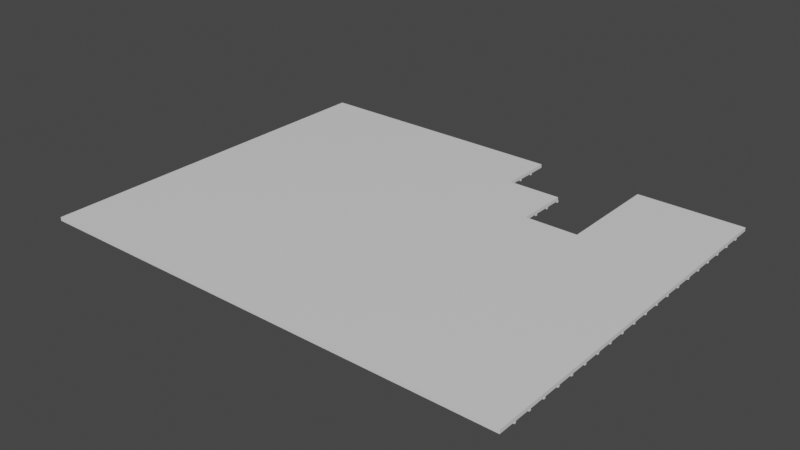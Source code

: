 # Source: Piso_SegundoPiso_3.blend  (saved by Blender 2.80.75; exported with 4.5.12 LTS)
import bpy
from mathutils import Matrix  # noqa: F401  (used for matrix-valued properties, if any)

bpy.ops.wm.read_factory_settings(use_empty=True)
scene = bpy.context.scene
scene.name = 'Scene'

# ---- collections
col_collection = bpy.data.collections.new('Collection'); scene.collection.children.link(col_collection)

# ---- materials (node trees are filled in below, after node groups)
mat_material = bpy.data.materials.new('Material')
mat_material.alpha_threshold = 0.0
mat_material.use_transparent_shadow = False
mat_material.line_color = (0.0, 0.0, 0.0, 1.0)

# ---- material node trees
mat_material.use_nodes = True; mat_material.node_tree.nodes.clear()
_N = mat_material.node_tree.nodes; _L = mat_material.node_tree.links
n0 = _N.new('ShaderNodeOutputMaterial'); n0.name = 'Material Output'; n0.location = (300, 300)
n1 = _N.new('ShaderNodeBsdfPrincipled'); n1.name = 'Principled BSDF'; n1.location = (10, 300)
n1.distribution = 'GGX'
n1.subsurface_method = 'BURLEY'
n1.inputs[2].default_value = 0.4
n1.inputs[3].default_value = 1.45
n1.inputs[27].default_value = (0.0, 0.0, 0.0, 1.0)
n1.inputs[28].default_value = 1.0
_L.new(n1.outputs[0], n0.inputs[0])
n0.is_active_output = True

# ---- world
world_world = bpy.data.worlds.new('World'); scene.world = world_world
world_world.use_nodes = True; world_world.node_tree.nodes.clear()
_N = world_world.node_tree.nodes; _L = world_world.node_tree.links
n0 = _N.new('ShaderNodeOutputWorld'); n0.name = 'World Output'; n0.location = (300, 300)
n1 = _N.new('ShaderNodeBackground'); n1.name = 'Background'; n1.location = (10, 300)
n1.inputs[0].default_value = (0.05088, 0.05088, 0.05088, 1.0)
_L.new(n1.outputs[0], n0.inputs[0])
n0.is_active_output = True
world_world.color = (0.05088, 0.05088, 0.05088)
world_world.use_sun_shadow = False
world_world.sun_shadow_jitter_overblur = 0.0

# ---- meshes
me_cube = bpy.data.meshes.new('Cube')
me_cube.from_pydata([(27.0, 30.0, 0.2), (27.0, 30.0, 0.0), (27.0, 9.0, 0.2), (27.0, 9.0, 0.0), (0.0, 30.0, 0.2), (0.0, 30.0, 0.0), (0.0, 9.0, 0.2), (0.0, 9.0, 0.0), (21.0, 30.0, 0.0), (21.0, 9.0, 0.2), (21.0, 9.0, 0.0), (21.0, 30.0, 0.2), (18.0, 9.0, 0.2), (18.0, 9.0, 0.0), (15.0, 30.0, 0.0), (15.0, 9.0, 0.2), (15.0, 9.0, 0.0), (15.0, 30.0, 0.2), (0.0, 27.0, 0.0), (27.0, 27.0, 0.2), (0.0, 27.0, 0.2), (27.0, 27.0, 0.0), (21.0, 27.0, 0.0), (21.0, 27.0, 0.2), (18.0, 27.0, 0.0), (18.0, 27.0, 0.2), (15.0, 27.0, 0.0), (15.0, 27.0, 0.2), (0.0, 24.0, 0.0), (27.0, 24.0, 0.2), (21.0, 24.0, 0.0), (21.0, 24.0, 0.2), (18.0, 24.0, 0.0), (18.0, 24.0, 0.2), (15.0, 24.0, 0.0), (15.0, 24.0, 0.2), (0.0, 24.0, 0.2), (27.0, 24.0, 0.0)], [], [(35, 36, 6, 15), (16, 15, 6, 7), (18, 20, 4, 5), (30, 37, 3, 10), (37, 29, 2, 3), (8, 11, 0, 1), (17, 27, 26, 14), (32, 30, 10, 13), (3, 2, 9, 10), (29, 31, 9, 2), (34, 32, 13, 16), (25, 24, 26, 27), (10, 9, 12, 13), (31, 33, 12, 9), (5, 4, 17, 14), (28, 34, 16, 7), (13, 12, 15, 16), (33, 35, 15, 12), (5, 14, 26, 18), (22, 30, 31, 23), (0, 11, 23, 19), (32, 33, 31, 30), (1, 0, 19, 21), (8, 1, 21, 22), (28, 36, 20, 18), (17, 4, 20, 27), (7, 6, 36, 28), (25, 27, 35, 33), (18, 26, 34, 28), (11, 8, 22, 23), (26, 24, 32, 34), (19, 23, 31, 29), (32, 24, 25, 33), (21, 19, 29, 37), (22, 21, 37, 30), (27, 20, 36, 35)])
_uv = me_cube.uv_layers.new(name='UVMap')
_uv.uv.foreach_set('vector', [0.488, 0.0831, 0.625, 0.0831, 0.625, 0.25, 0.488, 0.25, 0.375, 0.363, 0.625, 0.363, 0.625, 0.5, 0.375, 0.5, 0.375, 0.7194, 0.625, 0.7194, 0.625, 0.75, 0.375, 0.75, 0.583, 0.8331, 0.625, 0.8331, 0.625, 1.0, 0.583, 1.0, 0.125, 0.5831, 0.375, 0.5831, 0.375, 0.75, 0.125, 0.75, 0.625, 0.708, 0.875, 0.708, 0.875, 0.75, 0.625, 0.75, 0.488, 0.0, 0.488, 0.0306, 0.512, 0.7806, 0.512, 0.75, 0.558, 0.8331, 0.583, 0.8331, 0.583, 1.0, 0.558, 1.0, 0.375, 0.25, 0.625, 0.25, 0.625, 0.292, 0.375, 0.292, 0.375, 0.0831, 0.417, 0.0831, 0.417, 0.25, 0.375, 0.25, 0.512, 0.8331, 0.558, 0.8331, 0.558, 1.0, 0.512, 1.0, 0.442, 0.0306, 0.558, 0.7806, 0.512, 0.7806, 0.488, 0.0306, 0.375, 0.292, 0.625, 0.292, 0.625, 0.317, 0.375, 0.317, 0.417, 0.0831, 0.442, 0.0831, 0.442, 0.25, 0.417, 0.25, 0.625, 0.5, 0.875, 0.5, 0.875, 0.637, 0.625, 0.637, 0.375, 0.8331, 0.512, 0.8331, 0.512, 1.0, 0.375, 1.0, 0.375, 0.317, 0.625, 0.317, 0.625, 0.363, 0.375, 0.363, 0.442, 0.0831, 0.488, 0.0831, 0.488, 0.25, 0.442, 0.25, 0.375, 0.75, 0.512, 0.75, 0.512, 0.7806, 0.375, 0.7806, 0.583, 0.7806, 0.583, 0.8331, 0.417, 0.0831, 0.417, 0.0306, 0.375, 0.0, 0.417, 0.0, 0.417, 0.0306, 0.375, 0.0306, 0.558, 0.8331, 0.442, 0.0831, 0.417, 0.0831, 0.583, 0.8331, 0.125, 0.5, 0.375, 0.5, 0.375, 0.5306, 0.125, 0.5306, 0.583, 0.75, 0.625, 0.75, 0.625, 0.7806, 0.583, 0.7806, 0.375, 0.6669, 0.625, 0.6669, 0.625, 0.7194, 0.375, 0.7194, 0.488, 0.0, 0.625, 0.0, 0.625, 0.0306, 0.488, 0.0306, 0.375, 0.5, 0.625, 0.5, 0.625, 0.6669, 0.375, 0.6669, 0.442, 0.0306, 0.488, 0.0306, 0.488, 0.0831, 0.442, 0.0831, 0.375, 0.7806, 0.512, 0.7806, 0.512, 0.8331, 0.375, 0.8331, 0.417, 0.0, 0.583, 0.75, 0.583, 0.7806, 0.417, 0.0306, 0.512, 0.7806, 0.558, 0.7806, 0.558, 0.8331, 0.512, 0.8331, 0.375, 0.0306, 0.417, 0.0306, 0.417, 0.0831, 0.375, 0.0831, 0.558, 0.8331, 0.558, 0.7806, 0.442, 0.0306, 0.442, 0.0831, 0.125, 0.5306, 0.375, 0.5306, 0.375, 0.5831, 0.125, 0.5831, 0.583, 0.7806, 0.625, 0.7806, 0.625, 0.8331, 0.583, 0.8331, 0.488, 0.0306, 0.625, 0.0306, 0.625, 0.0831, 0.488, 0.0831])
me_cube.materials.append(mat_material)
me_cube.use_remesh_preserve_volume = False
me_cube.use_remesh_preserve_attributes = False
me_cube.use_mirror_vertex_groups = False
me_cube.update()
me_cube_001 = bpy.data.meshes.new('Cube.001')
me_cube_001.from_pydata([(-1.118e-08, 9.95, -0.1), (-1.118e-08, 9.95, 1.118e-08), (-1.118e-08, 10.05, -0.1), (-1.118e-08, 10.05, 1.118e-08), (27.0, 9.95, -0.1), (27.0, 9.95, 1.118e-08), (27.0, 10.05, -0.1), (27.0, 10.05, 1.118e-08), (-1.118e-08, 10.95, -0.1), (-1.118e-08, 10.95, 1.118e-08), (-1.118e-08, 11.05, -0.1), (-1.118e-08, 11.05, 1.118e-08), (27.0, 10.95, -0.1), (27.0, 10.95, 1.118e-08), (27.0, 11.05, -0.1), (27.0, 11.05, 1.118e-08), (-1.118e-08, 11.95, -0.1), (-1.118e-08, 11.95, 1.118e-08), (-1.118e-08, 12.05, -0.1), (-1.118e-08, 12.05, 1.118e-08), (27.0, 11.95, -0.1), (27.0, 11.95, 1.118e-08), (27.0, 12.05, -0.1), (27.0, 12.05, 1.118e-08), (-1.118e-08, 12.95, -0.1), (-1.118e-08, 12.95, 1.118e-08), (-1.118e-08, 13.05, -0.1), (-1.118e-08, 13.05, 1.118e-08), (27.0, 12.95, -0.1), (27.0, 12.95, 1.118e-08), (27.0, 13.05, -0.1), (27.0, 13.05, 1.118e-08), (-1.118e-08, 13.95, -0.1), (-1.118e-08, 13.95, 1.118e-08), (-1.118e-08, 14.05, -0.1), (-1.118e-08, 14.05, 1.118e-08), (27.0, 13.95, -0.1), (27.0, 13.95, 1.118e-08), (27.0, 14.05, -0.1), (27.0, 14.05, 1.118e-08), (-1.118e-08, 14.95, -0.1), (-1.118e-08, 14.95, 1.118e-08), (-1.118e-08, 15.05, -0.1), (-1.118e-08, 15.05, 1.118e-08), (27.0, 14.95, -0.1), (27.0, 14.95, 1.118e-08), (27.0, 15.05, -0.1), (27.0, 15.05, 1.118e-08), (-1.118e-08, 15.95, -0.1), (-1.118e-08, 15.95, 1.118e-08), (-1.118e-08, 16.05, -0.1), (-1.118e-08, 16.05, 1.118e-08), (27.0, 15.95, -0.1), (27.0, 15.95, 1.118e-08), (27.0, 16.05, -0.1), (27.0, 16.05, 1.118e-08), (-1.118e-08, 16.95, -0.1), (-1.118e-08, 16.95, 1.118e-08), (-1.118e-08, 17.05, -0.1), (-1.118e-08, 17.05, 1.118e-08), (27.0, 16.95, -0.1), (27.0, 16.95, 1.118e-08), (27.0, 17.05, -0.1), (27.0, 17.05, 1.118e-08), (-1.118e-08, 17.95, -0.1), (-1.118e-08, 17.95, 1.118e-08), (-1.118e-08, 18.05, -0.1), (-1.118e-08, 18.05, 1.118e-08), (27.0, 17.95, -0.1), (27.0, 17.95, 1.118e-08), (27.0, 18.05, -0.1), (27.0, 18.05, 1.118e-08), (-1.118e-08, 18.95, -0.1), (-1.118e-08, 18.95, 1.118e-08), (-1.118e-08, 19.05, -0.1), (-1.118e-08, 19.05, 1.118e-08), (27.0, 18.95, -0.1), (27.0, 18.95, 1.118e-08), (27.0, 19.05, -0.1), (27.0, 19.05, 1.118e-08), (-1.118e-08, 19.95, -0.1), (-1.118e-08, 19.95, 1.118e-08), (-1.118e-08, 20.05, -0.1), (-1.118e-08, 20.05, 1.118e-08), (27.0, 19.95, -0.1), (27.0, 19.95, 1.118e-08), (27.0, 20.05, -0.1), (27.0, 20.05, 1.118e-08), (-1.118e-08, 20.95, -0.1), (-1.118e-08, 20.95, 1.118e-08), (-1.118e-08, 21.05, -0.1), (-1.118e-08, 21.05, 1.118e-08), (27.0, 20.95, -0.1), (27.0, 20.95, 1.118e-08), (27.0, 21.05, -0.1), (27.0, 21.05, 1.118e-08), (-1.118e-08, 21.95, -0.1), (-1.118e-08, 21.95, 1.118e-08), (-1.118e-08, 22.05, -0.1), (-1.118e-08, 22.05, 1.118e-08), (27.0, 21.95, -0.1), (27.0, 21.95, 1.118e-08), (27.0, 22.05, -0.1), (27.0, 22.05, 1.118e-08), (-1.118e-08, 22.95, -0.1), (-1.118e-08, 22.95, 1.118e-08), (-1.118e-08, 23.05, -0.1), (-1.118e-08, 23.05, 1.118e-08), (27.0, 22.95, -0.1), (27.0, 22.95, 1.118e-08), (27.0, 23.05, -0.1), (27.0, 23.05, 1.118e-08), (-1.118e-08, 23.95, -0.1), (-1.118e-08, 23.95, 1.118e-08), (-1.118e-08, 24.05, -0.1), (-1.118e-08, 24.05, 1.118e-08), (27.0, 23.95, -0.1), (27.0, 23.95, 1.118e-08), (27.0, 24.05, -0.1), (27.0, 24.05, 1.118e-08), (-1.118e-08, 24.95, -0.1), (-1.118e-08, 24.95, 1.118e-08), (-1.118e-08, 25.05, -0.1), (-1.118e-08, 25.05, 1.118e-08), (27.0, 24.95, -0.1), (27.0, 24.95, 1.118e-08), (27.0, 25.05, -0.1), (27.0, 25.05, 1.118e-08), (-1.118e-08, 25.95, -0.1), (-1.118e-08, 25.95, 1.118e-08), (-1.118e-08, 26.05, -0.1), (-1.118e-08, 26.05, 1.118e-08), (27.0, 25.95, -0.1), (27.0, 25.95, 1.118e-08), (27.0, 26.05, -0.1), (27.0, 26.05, 1.118e-08), (-1.118e-08, 26.95, -0.1), (-1.118e-08, 26.95, 1.118e-08), (-1.118e-08, 27.05, -0.1), (-1.118e-08, 27.05, 1.118e-08), (27.0, 26.95, -0.1), (27.0, 26.95, 1.118e-08), (27.0, 27.05, -0.1), (27.0, 27.05, 1.118e-08), (-1.118e-08, 27.95, -0.1), (-1.118e-08, 27.95, 1.118e-08), (-1.118e-08, 28.05, -0.1), (-1.118e-08, 28.05, 1.118e-08), (27.0, 27.95, -0.1), (27.0, 27.95, 1.118e-08), (27.0, 28.05, -0.1), (27.0, 28.05, 1.118e-08), (-1.118e-08, 28.95, -0.1), (-1.118e-08, 28.95, 1.118e-08), (-1.118e-08, 29.05, -0.1), (-1.118e-08, 29.05, 1.118e-08), (27.0, 28.95, -0.1), (27.0, 28.95, 1.118e-08), (27.0, 29.05, -0.1), (27.0, 29.05, 1.118e-08), (18.0, 24.05, -0.1), (18.0, 24.05, 1.118e-08), (18.0, 23.95, -0.1), (18.0, 23.95, 1.118e-08), (21.0, 24.05, 1.118e-08), (21.0, 23.95, -0.1), (21.0, 24.05, -0.1), (21.0, 23.95, 1.118e-08), (18.0, 25.05, -0.1), (18.0, 25.05, 1.118e-08), (18.0, 24.95, -0.1), (18.0, 24.95, 1.118e-08), (21.0, 25.05, 1.118e-08), (21.0, 24.95, -0.1), (21.0, 25.05, -0.1), (21.0, 24.95, 1.118e-08), (18.0, 26.05, -0.1), (18.0, 26.05, 1.118e-08), (18.0, 25.95, -0.1), (18.0, 25.95, 1.118e-08), (21.0, 26.05, 1.118e-08), (21.0, 25.95, -0.1), (21.0, 26.05, -0.1), (21.0, 25.95, 1.118e-08), (18.0, 27.05, -0.1), (18.0, 27.05, 1.118e-08), (18.0, 26.95, -0.1), (18.0, 26.95, 1.118e-08), (21.0, 27.05, 1.118e-08), (21.0, 26.95, -0.1), (21.0, 27.05, -0.1), (21.0, 26.95, 1.118e-08), (15.0, 28.05, -0.1), (15.0, 28.05, 1.118e-08), (15.0, 27.95, -0.1), (15.0, 27.95, 1.118e-08), (21.0, 28.05, 1.118e-08), (21.0, 27.95, -0.1), (21.0, 28.05, -0.1), (21.0, 27.95, 1.118e-08), (15.0, 29.05, -0.1), (15.0, 29.05, 1.118e-08), (15.0, 28.95, -0.1), (15.0, 28.95, 1.118e-08), (21.0, 29.05, 1.118e-08), (21.0, 28.95, -0.1), (21.0, 29.05, -0.1), (21.0, 28.95, 1.118e-08)], [], [(0, 1, 3, 2), (2, 3, 7, 6), (6, 7, 5, 4), (4, 5, 1, 0), (2, 6, 4, 0), (7, 3, 1, 5), (8, 9, 11, 10), (10, 11, 15, 14), (14, 15, 13, 12), (12, 13, 9, 8), (10, 14, 12, 8), (15, 11, 9, 13), (16, 17, 19, 18), (18, 19, 23, 22), (22, 23, 21, 20), (20, 21, 17, 16), (18, 22, 20, 16), (23, 19, 17, 21), (24, 25, 27, 26), (26, 27, 31, 30), (30, 31, 29, 28), (28, 29, 25, 24), (26, 30, 28, 24), (31, 27, 25, 29), (32, 33, 35, 34), (34, 35, 39, 38), (38, 39, 37, 36), (36, 37, 33, 32), (34, 38, 36, 32), (39, 35, 33, 37), (40, 41, 43, 42), (42, 43, 47, 46), (46, 47, 45, 44), (44, 45, 41, 40), (42, 46, 44, 40), (47, 43, 41, 45), (48, 49, 51, 50), (50, 51, 55, 54), (54, 55, 53, 52), (52, 53, 49, 48), (50, 54, 52, 48), (55, 51, 49, 53), (56, 57, 59, 58), (58, 59, 63, 62), (62, 63, 61, 60), (60, 61, 57, 56), (58, 62, 60, 56), (63, 59, 57, 61), (64, 65, 67, 66), (66, 67, 71, 70), (70, 71, 69, 68), (68, 69, 65, 64), (66, 70, 68, 64), (71, 67, 65, 69), (72, 73, 75, 74), (74, 75, 79, 78), (78, 79, 77, 76), (76, 77, 73, 72), (74, 78, 76, 72), (79, 75, 73, 77), (80, 81, 83, 82), (82, 83, 87, 86), (86, 87, 85, 84), (84, 85, 81, 80), (82, 86, 84, 80), (87, 83, 81, 85), (88, 89, 91, 90), (90, 91, 95, 94), (94, 95, 93, 92), (92, 93, 89, 88), (90, 94, 92, 88), (95, 91, 89, 93), (96, 97, 99, 98), (98, 99, 103, 102), (102, 103, 101, 100), (100, 101, 97, 96), (98, 102, 100, 96), (103, 99, 97, 101), (104, 105, 107, 106), (106, 107, 111, 110), (110, 111, 109, 108), (108, 109, 105, 104), (106, 110, 108, 104), (111, 107, 105, 109), (112, 113, 115, 114), (166, 164, 119, 118), (118, 119, 117, 116), (162, 163, 113, 112), (166, 118, 116, 165), (161, 115, 113, 163), (120, 121, 123, 122), (174, 172, 127, 126), (126, 127, 125, 124), (170, 171, 121, 120), (174, 126, 124, 173), (169, 123, 121, 171), (128, 129, 131, 130), (182, 180, 135, 134), (134, 135, 133, 132), (178, 179, 129, 128), (182, 134, 132, 181), (177, 131, 129, 179), (136, 137, 139, 138), (190, 188, 143, 142), (142, 143, 141, 140), (186, 187, 137, 136), (190, 142, 140, 189), (185, 139, 137, 187), (144, 145, 147, 146), (198, 196, 151, 150), (150, 151, 149, 148), (194, 195, 145, 144), (198, 150, 148, 197), (193, 147, 145, 195), (152, 153, 155, 154), (206, 204, 159, 158), (158, 159, 157, 156), (202, 203, 153, 152), (206, 158, 156, 205), (201, 155, 153, 203), (114, 160, 162, 112), (114, 115, 161, 160), (116, 117, 167, 165), (119, 164, 167, 117), (122, 168, 170, 120), (122, 123, 169, 168), (124, 125, 175, 173), (127, 172, 175, 125), (130, 176, 178, 128), (130, 131, 177, 176), (132, 133, 183, 181), (135, 180, 183, 133), (138, 184, 186, 136), (138, 139, 185, 184), (140, 141, 191, 189), (143, 188, 191, 141), (146, 192, 194, 144), (146, 147, 193, 192), (148, 149, 199, 197), (151, 196, 199, 149), (163, 162, 160, 161), (154, 200, 202, 152), (171, 170, 168, 169), (154, 155, 201, 200), (156, 157, 207, 205), (159, 204, 207, 157), (179, 178, 176, 177), (187, 186, 184, 185), (195, 194, 192, 193), (203, 202, 200, 201), (165, 167, 164, 166), (173, 175, 172, 174), (181, 183, 180, 182), (189, 191, 188, 190), (197, 199, 196, 198), (205, 207, 204, 206)])
_uv = me_cube_001.uv_layers.new(name='UVMap')
_uv.uv.foreach_set('vector', [0.375, 0.0, 0.625, 0.0, 0.625, 0.25, 0.375, 0.25, 0.375, 0.25, 0.625, 0.25, 0.625, 0.5, 0.375, 0.5, 0.375, 0.5, 0.625, 0.5, 0.625, 0.75, 0.375, 0.75, 0.375, 0.75, 0.625, 0.75, 0.625, 1.0, 0.375, 1.0, 0.125, 0.5, 0.375, 0.5, 0.375, 0.75, 0.125, 0.75, 0.625, 0.5, 0.875, 0.5, 0.875, 0.75, 0.625, 0.75, 0.375, 0.0, 0.625, 0.0, 0.625, 0.25, 0.375, 0.25, 0.375, 0.25, 0.625, 0.25, 0.625, 0.5, 0.375, 0.5, 0.375, 0.5, 0.625, 0.5, 0.625, 0.75, 0.375, 0.75, 0.375, 0.75, 0.625, 0.75, 0.625, 1.0, 0.375, 1.0, 0.125, 0.5, 0.375, 0.5, 0.375, 0.75, 0.125, 0.75, 0.625, 0.5, 0.875, 0.5, 0.875, 0.75, 0.625, 0.75, 0.375, 0.0, 0.625, 0.0, 0.625, 0.25, 0.375, 0.25, 0.375, 0.25, 0.625, 0.25, 0.625, 0.5, 0.375, 0.5, 0.375, 0.5, 0.625, 0.5, 0.625, 0.75, 0.375, 0.75, 0.375, 0.75, 0.625, 0.75, 0.625, 1.0, 0.375, 1.0, 0.125, 0.5, 0.375, 0.5, 0.375, 0.75, 0.125, 0.75, 0.625, 0.5, 0.875, 0.5, 0.875, 0.75, 0.625, 0.75, 0.375, 0.0, 0.625, 0.0, 0.625, 0.25, 0.375, 0.25, 0.375, 0.25, 0.625, 0.25, 0.625, 0.5, 0.375, 0.5, 0.375, 0.5, 0.625, 0.5, 0.625, 0.75, 0.375, 0.75, 0.375, 0.75, 0.625, 0.75, 0.625, 1.0, 0.375, 1.0, 0.125, 0.5, 0.375, 0.5, 0.375, 0.75, 0.125, 0.75, 0.625, 0.5, 0.875, 0.5, 0.875, 0.75, 0.625, 0.75, 0.375, 0.0, 0.625, 0.0, 0.625, 0.25, 0.375, 0.25, 0.375, 0.25, 0.625, 0.25, 0.625, 0.5, 0.375, 0.5, 0.375, 0.5, 0.625, 0.5, 0.625, 0.75, 0.375, 0.75, 0.375, 0.75, 0.625, 0.75, 0.625, 1.0, 0.375, 1.0, 0.125, 0.5, 0.375, 0.5, 0.375, 0.75, 0.125, 0.75, 0.625, 0.5, 0.875, 0.5, 0.875, 0.75, 0.625, 0.75, 0.375, 0.0, 0.625, 0.0, 0.625, 0.25, 0.375, 0.25, 0.375, 0.25, 0.625, 0.25, 0.625, 0.5, 0.375, 0.5, 0.375, 0.5, 0.625, 0.5, 0.625, 0.75, 0.375, 0.75, 0.375, 0.75, 0.625, 0.75, 0.625, 1.0, 0.375, 1.0, 0.125, 0.5, 0.375, 0.5, 0.375, 0.75, 0.125, 0.75, 0.625, 0.5, 0.875, 0.5, 0.875, 0.75, 0.625, 0.75, 0.375, 0.0, 0.625, 0.0, 0.625, 0.25, 0.375, 0.25, 0.375, 0.25, 0.625, 0.25, 0.625, 0.5, 0.375, 0.5, 0.375, 0.5, 0.625, 0.5, 0.625, 0.75, 0.375, 0.75, 0.375, 0.75, 0.625, 0.75, 0.625, 1.0, 0.375, 1.0, 0.125, 0.5, 0.375, 0.5, 0.375, 0.75, 0.125, 0.75, 0.625, 0.5, 0.875, 0.5, 0.875, 0.75, 0.625, 0.75, 0.375, 0.0, 0.625, 0.0, 0.625, 0.25, 0.375, 0.25, 0.375, 0.25, 0.625, 0.25, 0.625, 0.5, 0.375, 0.5, 0.375, 0.5, 0.625, 0.5, 0.625, 0.75, 0.375, 0.75, 0.375, 0.75, 0.625, 0.75, 0.625, 1.0, 0.375, 1.0, 0.125, 0.5, 0.375, 0.5, 0.375, 0.75, 0.125, 0.75, 0.625, 0.5, 0.875, 0.5, 0.875, 0.75, 0.625, 0.75, 0.375, 0.0, 0.625, 0.0, 0.625, 0.25, 0.375, 0.25, 0.375, 0.25, 0.625, 0.25, 0.625, 0.5, 0.375, 0.5, 0.375, 0.5, 0.625, 0.5, 0.625, 0.75, 0.375, 0.75, 0.375, 0.75, 0.625, 0.75, 0.625, 1.0, 0.375, 1.0, 0.125, 0.5, 0.375, 0.5, 0.375, 0.75, 0.125, 0.75, 0.625, 0.5, 0.875, 0.5, 0.875, 0.75, 0.625, 0.75, 0.375, 0.0, 0.625, 0.0, 0.625, 0.25, 0.375, 0.25, 0.375, 0.25, 0.625, 0.25, 0.625, 0.5, 0.375, 0.5, 0.375, 0.5, 0.625, 0.5, 0.625, 0.75, 0.375, 0.75, 0.375, 0.75, 0.625, 0.75, 0.625, 1.0, 0.375, 1.0, 0.125, 0.5, 0.375, 0.5, 0.375, 0.75, 0.125, 0.75, 0.625, 0.5, 0.875, 0.5, 0.875, 0.75, 0.625, 0.75, 0.375, 0.0, 0.625, 0.0, 0.625, 0.25, 0.375, 0.25, 0.375, 0.25, 0.625, 0.25, 0.625, 0.5, 0.375, 0.5, 0.375, 0.5, 0.625, 0.5, 0.625, 0.75, 0.375, 0.75, 0.375, 0.75, 0.625, 0.75, 0.625, 1.0, 0.375, 1.0, 0.125, 0.5, 0.375, 0.5, 0.375, 0.75, 0.125, 0.75, 0.625, 0.5, 0.875, 0.5, 0.875, 0.75, 0.625, 0.75, 0.375, 0.0, 0.625, 0.0, 0.625, 0.25, 0.375, 0.25, 0.375, 0.25, 0.625, 0.25, 0.625, 0.5, 0.375, 0.5, 0.375, 0.5, 0.625, 0.5, 0.625, 0.75, 0.375, 0.75, 0.375, 0.75, 0.625, 0.75, 0.625, 1.0, 0.375, 1.0, 0.125, 0.5, 0.375, 0.5, 0.375, 0.75, 0.125, 0.75, 0.625, 0.5, 0.875, 0.5, 0.875, 0.75, 0.625, 0.75, 0.375, 0.0, 0.625, 0.0, 0.625, 0.25, 0.375, 0.25, 0.375, 0.25, 0.625, 0.25, 0.625, 0.5, 0.375, 0.5, 0.375, 0.5, 0.625, 0.5, 0.625, 0.75, 0.375, 0.75, 0.375, 0.75, 0.625, 0.75, 0.625, 1.0, 0.375, 1.0, 0.125, 0.5, 0.375, 0.5, 0.375, 0.75, 0.125, 0.75, 0.625, 0.5, 0.875, 0.5, 0.875, 0.75, 0.625, 0.75, 0.375, 0.0, 0.625, 0.0, 0.625, 0.25, 0.375, 0.25, 0.375, 0.25, 0.625, 0.25, 0.625, 0.5, 0.375, 0.5, 0.375, 0.5, 0.625, 0.5, 0.625, 0.75, 0.375, 0.75, 0.375, 0.75, 0.625, 0.75, 0.625, 1.0, 0.375, 1.0, 0.125, 0.5, 0.375, 0.5, 0.375, 0.75, 0.125, 0.75, 0.625, 0.5, 0.875, 0.5, 0.875, 0.75, 0.625, 0.75, 0.375, 0.0, 0.625, 0.0, 0.625, 0.25, 0.375, 0.25, 0.375, 0.4443, 0.625, 0.4443, 0.625, 0.5, 0.375, 0.5, 0.375, 0.5, 0.625, 0.5, 0.625, 0.75, 0.375, 0.75, 0.375, 0.8336, 0.625, 0.8336, 0.625, 1.0, 0.375, 1.0, 0.3193, 0.5, 0.375, 0.5, 0.375, 0.75, 0.3193, 0.75, 0.7086, 0.5, 0.875, 0.5, 0.875, 0.75, 0.7086, 0.75, 0.375, 0.0, 0.625, 0.0, 0.625, 0.25, 0.375, 0.25, 0.375, 0.4456, 0.625, 0.4456, 0.625, 0.5, 0.375, 0.5, 0.375, 0.5, 0.625, 0.5, 0.625, 0.75, 0.375, 0.75, 0.375, 0.8331, 0.6249, 0.8331, 0.625, 1.0, 0.375, 1.0, 0.3206, 0.5, 0.375, 0.5, 0.375, 0.75, 0.3206, 0.75, 0.7081, 0.5, 0.875, 0.5, 0.875, 0.75, 0.7081, 0.7499, 0.375, 0.0, 0.625, 0.0, 0.625, 0.25, 0.375, 0.25, 0.375, 0.4448, 0.625, 0.4448, 0.625, 0.5, 0.375, 0.5, 0.375, 0.5, 0.625, 0.5, 0.625, 0.75, 0.375, 0.75, 0.375, 0.8326, 0.625, 0.8326, 0.625, 1.0, 0.375, 1.0, 0.3198, 0.5, 0.375, 0.5, 0.375, 0.75, 0.3198, 0.75, 0.7076, 0.5, 0.875, 0.5, 0.875, 0.75, 0.7076, 0.75, 0.375, 0.0, 0.625, 0.0, 0.625, 0.25, 0.375, 0.25, 0.375, 0.4458, 0.625, 0.4458, 0.625, 0.5, 0.375, 0.5, 0.375, 0.5, 0.625, 0.5, 0.625, 0.75, 0.375, 0.75, 0.375, 0.8338, 0.625, 0.8338, 0.625, 1.0, 0.375, 1.0, 0.3208, 0.5, 0.375, 0.5, 0.375, 0.75, 0.3208, 0.75, 0.7088, 0.5, 0.875, 0.5, 0.875, 0.75, 0.7088, 0.75, 0.375, 0.0, 0.625, 0.0, 0.625, 0.25, 0.375, 0.25, 0.375, 0.4447, 0.625, 0.4447, 0.625, 0.5, 0.375, 0.5, 0.375, 0.5, 0.625, 0.5, 0.625, 0.75, 0.375, 0.75, 0.375, 0.8607, 0.625, 0.8607, 0.625, 1.0, 0.375, 1.0, 0.3197, 0.5, 0.375, 0.5, 0.375, 0.75, 0.3197, 0.75, 0.7357, 0.5, 0.875, 0.5, 0.875, 0.75, 0.7357, 0.75, 0.375, 0.0, 0.625, 0.0, 0.625, 0.25, 0.375, 0.25, 0.375, 0.4444, 0.625, 0.4444, 0.625, 0.5, 0.375, 0.5, 0.375, 0.5, 0.625, 0.5, 0.625, 0.75, 0.375, 0.75, 0.375, 0.8612, 0.625, 0.8612, 0.625, 1.0, 0.375, 1.0, 0.3194, 0.5, 0.375, 0.5, 0.375, 0.75, 0.3194, 0.75, 0.7362, 0.5, 0.875, 0.5, 0.875, 0.75, 0.7362, 0.75, 0.125, 0.5, 0.2914, 0.5, 0.2914, 0.75, 0.125, 0.75, 0.375, 0.25, 0.625, 0.25, 0.625, 0.4164, 0.375, 0.4164, 0.375, 0.75, 0.625, 0.75, 0.625, 0.8057, 0.375, 0.8057, 0.625, 0.5, 0.6807, 0.5, 0.6807, 0.75, 0.625, 0.75, 0.125, 0.5, 0.2919, 0.5, 0.2919, 0.75, 0.125, 0.75, 0.375, 0.25, 0.625, 0.25, 0.625, 0.4169, 0.375, 0.4169, 0.375, 0.75, 0.625, 0.75, 0.6249, 0.8044, 0.375, 0.8044, 0.625, 0.5, 0.6794, 0.5, 0.6794, 0.7499, 0.625, 0.75, 0.125, 0.5, 0.2924, 0.5, 0.2924, 0.75, 0.125, 0.75, 0.375, 0.25, 0.625, 0.25, 0.625, 0.4174, 0.375, 0.4174, 0.375, 0.75, 0.625, 0.75, 0.625, 0.8052, 0.375, 0.8052, 0.625, 0.5, 0.6802, 0.5, 0.6802, 0.75, 0.625, 0.75, 0.125, 0.5, 0.2912, 0.5, 0.2912, 0.75, 0.125, 0.75, 0.375, 0.25, 0.625, 0.25, 0.625, 0.4162, 0.375, 0.4162, 0.375, 0.75, 0.625, 0.75, 0.625, 0.8042, 0.375, 0.8042, 0.625, 0.5, 0.6792, 0.5, 0.6792, 0.75, 0.625, 0.75, 0.125, 0.5, 0.2643, 0.5, 0.2643, 0.75, 0.125, 0.75, 0.375, 0.25, 0.625, 0.25, 0.625, 0.3893, 0.375, 0.3893, 0.375, 0.75, 0.625, 0.75, 0.625, 0.8053, 0.375, 0.8053, 0.625, 0.5, 0.6803, 0.5, 0.6803, 0.75, 0.625, 0.75, 0.625, 0.8336, 0.375, 0.8336, 0.2914, 0.5, 0.625, 0.4164, 0.125, 0.5, 0.2638, 0.5, 0.2638, 0.75, 0.125, 0.75, 0.6249, 0.8331, 0.375, 0.8331, 0.2919, 0.5, 0.625, 0.4169, 0.375, 0.25, 0.625, 0.25, 0.625, 0.3888, 0.375, 0.3888, 0.375, 0.75, 0.625, 0.75, 0.625, 0.8056, 0.375, 0.8056, 0.625, 0.5, 0.6806, 0.5, 0.6806, 0.75, 0.625, 0.75, 0.625, 0.8326, 0.375, 0.8326, 0.2924, 0.5, 0.625, 0.4174, 0.625, 0.8338, 0.375, 0.8338, 0.2912, 0.5, 0.625, 0.4162, 0.625, 0.8607, 0.375, 0.8607, 0.2643, 0.5, 0.625, 0.3893, 0.625, 0.8612, 0.375, 0.8612, 0.2638, 0.5, 0.625, 0.3888, 0.3193, 0.75, 0.6807, 0.75, 0.625, 0.4443, 0.3193, 0.5, 0.3206, 0.75, 0.6794, 0.7499, 0.625, 0.4456, 0.3206, 0.5, 0.3198, 0.75, 0.6802, 0.75, 0.625, 0.4448, 0.3198, 0.5, 0.3208, 0.75, 0.6792, 0.75, 0.625, 0.4458, 0.3208, 0.5, 0.3197, 0.75, 0.6803, 0.75, 0.625, 0.4447, 0.3197, 0.5, 0.3194, 0.75, 0.6806, 0.75, 0.625, 0.4444, 0.3194, 0.5])
me_cube_001.use_remesh_preserve_volume = False
me_cube_001.use_remesh_preserve_attributes = False
me_cube_001.use_mirror_vertex_groups = False
me_cube_001.update()

# ---- objects
ob_piso = bpy.data.objects.new('Piso', me_cube)
ob_bajopiso = bpy.data.objects.new('BajoPiso', me_cube_001)

# ---- transforms, parenting, visibility, modifiers, constraints
ob_piso.location = (0.0, 0.0, 0.0)
ob_piso.lock_rotations_4d = False
ob_piso.empty_display_type = 'ARROWS'
ob_piso.lineart.crease_threshold = 0.0
ob_bajopiso.parent = ob_piso
ob_bajopiso.location = (0.0, 0.0, 0.0)
ob_bajopiso.lineart.crease_threshold = 0.0

# ---- collection membership
col_collection.objects.link(ob_piso)
col_collection.objects.link(ob_bajopiso)

# ---- scene / render settings (as saved in the file)
scene.frame_start = 1; scene.frame_end = 250; scene.frame_set(1)
scene.render.engine = 'BLENDER_EEVEE_NEXT'
scene.cycles.use_denoising = False
scene.cycles.samples = 128
scene.cycles.sampling_pattern = 'TABULATED_SOBOL'
scene.cycles.use_adaptive_sampling = False
scene.cycles.use_light_tree = False
scene.view_settings.view_transform = 'Filmic'
bpy.context.view_layer.update()

# ---- added for rendering (the .blend has no active camera and no usable light): camera, sun
cam_auto = bpy.data.cameras.new('AutoCamera')
cam_auto.lens = 50.0
cam_auto.sensor_width = 36.0
cam_auto.clip_end = 1000.0
ob_auto_camera = bpy.data.objects.new('AutoCamera', cam_auto)
scene.collection.objects.link(ob_auto_camera)
ob_auto_camera.location = (45.1488, -18.4785, 25.369)
ob_auto_camera.rotation_euler = (1.09748, -7.21219e-08, 0.694738)
scene.camera = ob_auto_camera
light_auto_sun = bpy.data.lights.new('AutoSun', 'SUN')
light_auto_sun.energy = 3.0
light_auto_sun.angle = 0.0523599
ob_auto_sun = bpy.data.objects.new('AutoSun', light_auto_sun)
scene.collection.objects.link(ob_auto_sun)
ob_auto_sun.rotation_euler = (0.872665, 0.174533, 0.523599)
bpy.context.view_layer.update()
